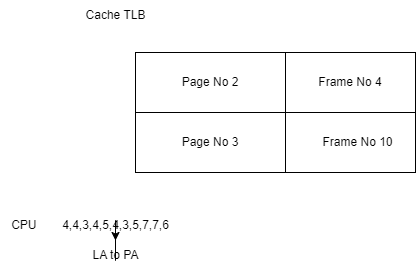

The diagram above was exported from draw.io. Its source (the exported page's mxGraphModel, read from the mxfile embedded in the PNG):
<mxGraphModel dx="1030" dy="496" grid="1" gridSize="10" guides="1" tooltips="1" connect="1" arrows="1" fold="1" page="1" pageScale="1" pageWidth="1169" pageHeight="827" math="0" shadow="0">
  <root>
    <mxCell id="0" />
    <mxCell id="1" parent="0" />
    <mxCell id="4OxUILfT92sxacPksfxb-1" value="" style="rounded=0;whiteSpace=wrap;html=1;" vertex="1" parent="1">
      <mxGeometry x="240" y="80" width="280" height="120" as="geometry" />
    </mxCell>
    <mxCell id="4OxUILfT92sxacPksfxb-2" value="&lt;span style=&quot;color: rgba(0, 0, 0, 0); font-family: monospace; font-size: 0px; text-align: start; text-wrap: nowrap;&quot;&gt;%3CmxGraphModel%3E%3Croot%3E%3CmxCell%20id%3D%220%22%2F%3E%3CmxCell%20id%3D%221%22%20parent%3D%220%22%2F%3E%3CmxCell%20id%3D%222%22%20value%3D%22%22%20style%3D%22rounded%3D0%3BwhiteSpace%3Dwrap%3Bhtml%3D1%3B%22%20vertex%3D%221%22%20parent%3D%221%22%3E%3CmxGeometry%20x%3D%22240%22%20y%3D%2280%22%20width%3D%22150%22%20height%3D%2260%22%20as%3D%22geometry%22%2F%3E%3C%2FmxCell%3E%3C%2Froot%3E%3C%2FmxGraphModel%3E&lt;/span&gt;" style="rounded=0;whiteSpace=wrap;html=1;" vertex="1" parent="1">
      <mxGeometry x="240" y="80" width="160" height="60" as="geometry" />
    </mxCell>
    <mxCell id="4OxUILfT92sxacPksfxb-3" value="Frame No 4" style="rounded=0;whiteSpace=wrap;html=1;" vertex="1" parent="1">
      <mxGeometry x="390" y="80" width="130" height="60" as="geometry" />
    </mxCell>
    <mxCell id="4OxUILfT92sxacPksfxb-4" value="&lt;span style=&quot;color: rgba(0, 0, 0, 0); font-family: monospace; font-size: 0px; text-align: start; text-wrap: nowrap;&quot;&gt;%3CmxGraphModel%3E%3Croot%3E%3CmxCell%20id%3D%220%22%2F%3E%3CmxCell%20id%3D%221%22%20parent%3D%220%22%2F%3E%3CmxCell%20id%3D%222%22%20value%3D%22%22%20style%3D%22rounded%3D0%3BwhiteSpace%3Dwrap%3Bhtml%3D1%3B%22%20vertex%3D%221%22%20parent%3D%221%22%3E%3CmxGeometry%20x%3D%22240%22%20y%3D%2280%22%20width%3D%22150%22%20height%3D%2260%22%20as%3D%22geometry%22%2F%3E%3C%2FmxCell%3E%3C%2Froot%3E%3C%2FmxGraphModel%3E&lt;/span&gt;" style="rounded=0;whiteSpace=wrap;html=1;" vertex="1" parent="1">
      <mxGeometry x="240" y="140" width="150" height="60" as="geometry" />
    </mxCell>
    <mxCell id="4OxUILfT92sxacPksfxb-6" value="Page No 2" style="rounded=0;whiteSpace=wrap;html=1;" vertex="1" parent="1">
      <mxGeometry x="240" y="80" width="150" height="60" as="geometry" />
    </mxCell>
    <mxCell id="4OxUILfT92sxacPksfxb-5" value="&lt;span style=&quot;color: rgba(0, 0, 0, 0); font-family: monospace; font-size: 0px; text-align: start; text-wrap: nowrap;&quot;&gt;%3CmxGraphModel%3E%3Croot%3E%3CmxCell%20id%3D%220%22%2F%3E%3CmxCell%20id%3D%221%22%20parent%3D%220%22%2F%3E%3CmxCell%20id%3D%222%22%20value%3D%22%22%20style%3D%22rounded%3D0%3BwhiteSpace%3Dwrap%3Bhtml%3D1%3B%22%20vertex%3D%221%22%20parent%3D%221%22%3E%3CmxGeometry%20x%3D%22240%22%20y%3D%2280%22%20width%3D%22150%22%20height%3D%2260%22%20as%3D%22geometry%22%2F%3E%3C%2FmxCell%3E%3C%2Froot%3E%3C%2FmxGraphModel%3E&lt;/span&gt;" style="rounded=0;whiteSpace=wrap;html=1;" vertex="1" parent="1">
      <mxGeometry x="390" y="140" width="130" height="60" as="geometry" />
    </mxCell>
    <mxCell id="4OxUILfT92sxacPksfxb-7" value="&lt;span style=&quot;color: rgba(0, 0, 0, 0); font-family: monospace; font-size: 0px; text-align: start; text-wrap: nowrap;&quot;&gt;%3CmxGraphModel%3E%3Croot%3E%3CmxCell%20id%3D%220%22%2F%3E%3CmxCell%20id%3D%221%22%20parent%3D%220%22%2F%3E%3CmxCell%20id%3D%222%22%20value%3D%22%22%20style%3D%22rounded%3D0%3BwhiteSpace%3Dwrap%3Bhtml%3D1%3B%22%20vertex%3D%221%22%20parent%3D%221%22%3E%3CmxGeometry%20x%3D%22240%22%20y%3D%2280%22%20width%3D%22150%22%20height%3D%2260%22%20as%3D%22geometry%22%2F%3E%3C%2FmxCell%3E%3C%2Froot%3E%3C%2FmxGraphModel%3E&lt;/span&gt;" style="rounded=0;whiteSpace=wrap;html=1;" vertex="1" parent="1">
      <mxGeometry x="240" y="140" width="150" height="60" as="geometry" />
    </mxCell>
    <mxCell id="4OxUILfT92sxacPksfxb-8" value="Page No 3" style="text;html=1;align=center;verticalAlign=middle;whiteSpace=wrap;rounded=0;" vertex="1" parent="1">
      <mxGeometry x="285" y="155" width="60" height="30" as="geometry" />
    </mxCell>
    <mxCell id="4OxUILfT92sxacPksfxb-9" value="Frame No 10" style="text;html=1;align=center;verticalAlign=middle;whiteSpace=wrap;rounded=0;" vertex="1" parent="1">
      <mxGeometry x="425" y="155" width="75" height="30" as="geometry" />
    </mxCell>
    <mxCell id="4OxUILfT92sxacPksfxb-10" value="CPU&amp;nbsp;" style="text;html=1;align=center;verticalAlign=middle;resizable=0;points=[];autosize=1;strokeColor=none;fillColor=none;" vertex="1" parent="1">
      <mxGeometry x="105" y="238" width="50" height="30" as="geometry" />
    </mxCell>
    <mxCell id="4OxUILfT92sxacPksfxb-13" value="" style="edgeStyle=orthogonalEdgeStyle;rounded=0;orthogonalLoop=1;jettySize=auto;html=1;" edge="1" parent="1" source="4OxUILfT92sxacPksfxb-11" target="4OxUILfT92sxacPksfxb-12">
      <mxGeometry relative="1" as="geometry" />
    </mxCell>
    <mxCell id="4OxUILfT92sxacPksfxb-11" value="4,4,3,4,5,4,3,5,7,7,6" style="text;html=1;align=center;verticalAlign=middle;resizable=0;points=[];autosize=1;strokeColor=none;fillColor=none;" vertex="1" parent="1">
      <mxGeometry x="155" y="238" width="130" height="30" as="geometry" />
    </mxCell>
    <mxCell id="4OxUILfT92sxacPksfxb-12" value="LA to PA" style="text;html=1;align=center;verticalAlign=middle;resizable=0;points=[];autosize=1;strokeColor=none;fillColor=none;" vertex="1" parent="1">
      <mxGeometry x="185" y="268" width="70" height="30" as="geometry" />
    </mxCell>
    <mxCell id="4OxUILfT92sxacPksfxb-14" value="Cache TLB" style="text;html=1;align=center;verticalAlign=middle;resizable=0;points=[];autosize=1;strokeColor=none;fillColor=none;" vertex="1" parent="1">
      <mxGeometry x="180" y="28" width="80" height="30" as="geometry" />
    </mxCell>
  </root>
</mxGraphModel>